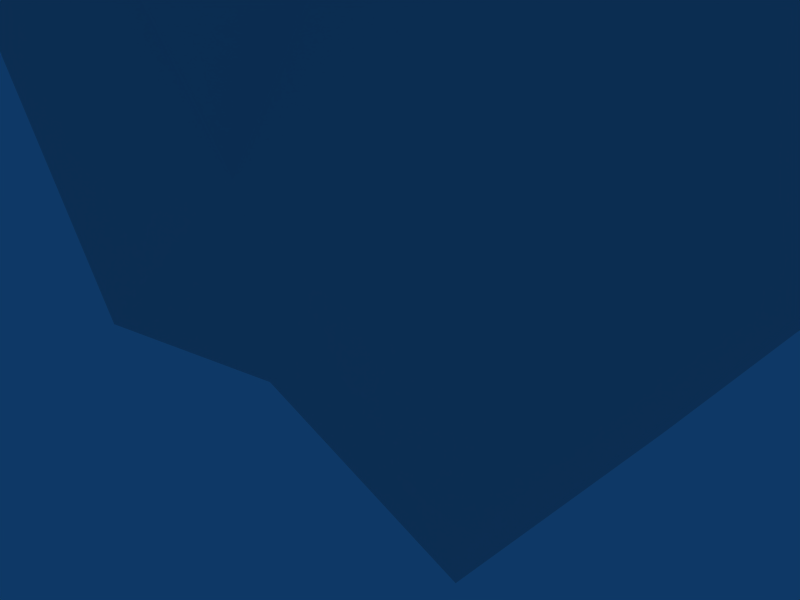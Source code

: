 # Source: 1.blend  (saved by Blender 2.47.0; exported with 4.5.12 LTS)
import bpy
from mathutils import Matrix  # noqa: F401  (used for matrix-valued properties, if any)

bpy.ops.wm.read_factory_settings(use_empty=True)
scene = bpy.context.scene
scene.name = 'Scene'

# ---- collections
col_collection_1 = bpy.data.collections.new('Collection 1'); scene.collection.children.link(col_collection_1)
col_collection_1.hide_render = True
col_collection_1.hide_viewport = True
col_collection_2 = bpy.data.collections.new('Collection 2'); scene.collection.children.link(col_collection_2)

# ---- world
world_world = bpy.data.worlds.new('World'); scene.world = world_world
world_world.color = (0.05656, 0.2208, 0.4)
world_world.use_sun_shadow = False
world_world.sun_shadow_jitter_overblur = 0.0
world_world.cycles.sampling_method = 'MANUAL'
world_world.cycles.sample_map_resolution = 256

# ---- cameras
cam_camera = bpy.data.cameras.new('Camera')
cam_camera.passepartout_alpha = 0.2
cam_camera.clip_end = 100.0
cam_camera.lens = 35.0
cam_camera.ortho_scale = 7.314
cam_camera.show_passepartout = False
cam_camera.show_safe_areas = True
cam_camera.dof.focus_distance = 0.0
cam_camera.dof.aperture_fstop = 128.0

# ---- lights
light_spot = bpy.data.lights.new('Spot', 'POINT')
light_spot.transmission_factor = 0.0
light_spot.cutoff_distance = 30.0
light_spot.energy = 100.0
light_spot.shadow_buffer_clip_start = 1.001
light_spot.shadow_soft_size = 1.0
light_spot.shadow_maximum_resolution = 0.006
light_spot.use_absolute_resolution = True
light_spot.cycles.use_multiple_importance_sampling = False

# ---- meshes
me_plane = bpy.data.meshes.new('Plane')
me_plane.from_pydata([(4.675, -0.8405, -2.567e-07), (-1.374e-07, -0.8405, -4.675), (-4.675, -0.8405, 7.286e-07), (1.439e-06, -0.8405, 4.675), (1.439e-06, 0.6985, 4.675), (-4.675, 0.6985, 7.286e-07), (-1.374e-07, 0.6985, -4.675), (4.675, 0.6985, -2.567e-07)], [], [(0, 3, 2, 1), (2, 3, 4, 5), (3, 0, 7, 4), (0, 1, 6, 7), (1, 2, 5, 6), (5, 4, 7, 6)])
_uv = me_plane.uv_layers.new(name='UVTex')
_uv.uv.foreach_set('vector', [1.0, 0.5, 0.5, 1.0, 0.0, 0.5, 0.5, 0.0, 0.0, 0.5, 0.5, 1.0, 0.5, 1.0, 0.0, 0.5, 0.5, 1.0, 1.0, 0.5, 1.0, 0.5, 0.5, 1.0, 1.0, 0.5, 0.5, 0.0, 0.5, 5.1e-08, 1.0, 0.5, 0.5, 0.0, 0.0, 0.5, 0.0, 0.5, 0.5, 5.1e-08, 1.0, 0.5, 0.5, 1.0, 0.0, 0.5, 0.5, 5.208e-08])
me_plane.use_remesh_preserve_volume = False
me_plane.use_remesh_preserve_attributes = False
me_plane.use_mirror_vertex_groups = False
me_plane.update()
me_plane_004 = bpy.data.meshes.new('Plane.004')
me_plane_004.from_pydata([(0.0, 1.494, -3.275), (5.153, -1.555, 3.073), (5.153, 1.555, 3.073), (-5.153, -1.555, 3.073), (0.0, -3.529, 1.978), (0.0, 3.529, 1.978), (4.127, -1.555, 4.603), (4.127, 1.555, 4.603), (0.0, -1.657, 4.597), (0.0, 1.657, 4.597), (2.666, -1.657, -5.542), (-2.666, -1.657, -5.542), (-2.652, 1.226, -5.724), (8.055, -1.657, 2.864), (8.186, 1.226, 2.908), (-8.055, -1.657, 2.864), (5.214, -1.657, 7.163), (5.268, 1.226, 7.323), (-5.214, -1.657, 7.163), (-5.268, 1.226, 7.323), (0.0, -1.657, 7.163), (0.0, 1.226, 7.323), (2.652, 1.226, -5.724), (-8.186, 1.226, 2.908), (6.475, -1.452, 4.927), (6.545, 1.123, 5.004), (-6.475, -1.452, 4.927), (-6.545, 1.123, 5.004), (0.0, -1.331, -5.253), (0.0, 1.062, -5.366), (-4.127, -1.555, 4.603), (-4.127, 1.555, 4.603), (-5.153, 1.555, 3.073), (0.0, -1.494, -3.275)], [], [(1, 6, 4), (5, 7, 2), (4, 30, 3), (32, 31, 5), (6, 8, 4), (5, 9, 7), (4, 8, 30), (31, 9, 5), (33, 1, 4), (2, 0, 5), (4, 3, 33), (0, 32, 5), (6, 16, 20, 8), (21, 17, 7, 9), (20, 18, 30, 8), (31, 19, 21, 9), (33, 10, 13, 1), (0, 2, 14, 22), (15, 11, 33, 3), (0, 12, 23, 32), (20, 16, 17, 21), (19, 18, 20, 21), (13, 10, 22, 14), (12, 11, 15, 23), (17, 16, 24, 25), (26, 18, 19, 27), (13, 14, 25, 24), (27, 23, 15, 26), (22, 10, 28, 29), (28, 11, 12, 29), (16, 6, 24), (7, 17, 25), (30, 18, 26), (19, 31, 27), (1, 13, 24), (25, 14, 2), (26, 15, 3), (32, 23, 27), (10, 33, 28), (0, 22, 29), (33, 11, 28), (12, 0, 29), (6, 1, 24), (25, 2, 7), (26, 3, 30), (31, 32, 27)])
me_plane_004.polygons.foreach_set('use_smooth', [True] * 46)
_k = set([(0, 2), (0, 5), (0, 32), (1, 4), (1, 6), (1, 33), (2, 5), (2, 7), (3, 4), (3, 30), (3, 33), (4, 6), (4, 30), (4, 33), (5, 7), (5, 31), (5, 32), (6, 8), (7, 9), (8, 30), (9, 31), (31, 32)])
me_plane_004.attributes.new('sharp_edge', 'BOOLEAN', 'EDGE').data.foreach_set('value', [ (min(e.vertices), max(e.vertices)) in _k for e in me_plane_004.edges])
_uv = me_plane_004.uv_layers.new(name='UVTex')
_uv.uv.foreach_set('vector', [0.5412, 0.4494, 0.5073, 0.5998, 0.1391, 0.5652, 0.1391, 0.5652, 0.5073, 0.5998, 0.5412, 0.4494, 0.1391, 0.5652, 0.5073, 0.5998, 0.5412, 0.4494, 0.5412, 0.4494, 0.5073, 0.5998, 0.1391, 0.5652, 0.5073, 0.5998, 0.2194, 0.6834, 0.1391, 0.5652, 0.1391, 0.5652, 0.2194, 0.6834, 0.5073, 0.5998, 0.1391, 0.5652, 0.2194, 0.6834, 0.5073, 0.5998, 0.5073, 0.5998, 0.2194, 0.6834, 0.1391, 0.5652, 0.1096, 0.2667, 0.5412, 0.4494, 0.1391, 0.5652, 0.5412, 0.4494, 0.1096, 0.2667, 0.1391, 0.5652, 0.1391, 0.5652, 0.5412, 0.4494, 0.1096, 0.2667, 0.1096, 0.2667, 0.5412, 0.4494, 0.1391, 0.5652, 0.5073, 0.5998, 0.7107, 0.7343, 0.3776, 0.8337, 0.2194, 0.6834, 0.4891, 0.9024, 0.8158, 0.7666, 0.5073, 0.5998, 0.2194, 0.6834, 0.3776, 0.8337, 0.7107, 0.7343, 0.5073, 0.5998, 0.2194, 0.6834, 0.5073, 0.5998, 0.8158, 0.7666, 0.4891, 0.9024, 0.2194, 0.6834, 0.1096, 0.2667, 0.3, 0.1653, 0.7302, 0.3424, 0.5412, 0.4494, 0.1096, 0.2667, 0.5412, 0.4494, 0.8247, 0.3004, 0.2762, 0.1005, 0.7302, 0.3424, 0.3, 0.1653, 0.1096, 0.2667, 0.5412, 0.4494, 0.1096, 0.2667, 0.2762, 0.1005, 0.8247, 0.3004, 0.5412, 0.4494, 0.8857, 0.9121, 0.8857, 0.6833, 0.9779, 0.6833, 0.9779, 0.9109, 0.9779, 0.6833, 0.8857, 0.6833, 0.8857, 0.9121, 0.9779, 0.9109, 0.8857, 0.375, 0.8857, 0.1734, 0.9779, 0.1734, 0.9779, 0.375, 0.9779, 0.1734, 0.8857, 0.1734, 0.8857, 0.375, 0.9779, 0.375, 0.9779, 0.6833, 0.8857, 0.6833, 0.8857, 0.5312, 0.9779, 0.5261, 0.8857, 0.5312, 0.8857, 0.6833, 0.9779, 0.6833, 0.9779, 0.5261, 0.8857, 0.375, 0.9779, 0.375, 0.9779, 0.5261, 0.8857, 0.5312, 0.9779, 0.5261, 0.9779, 0.375, 0.8857, 0.375, 0.8857, 0.5312, 0.9779, 0.1734, 0.8857, 0.1734, 0.8857, 0.07099, 0.9779, 0.07099, 0.8857, 0.07099, 0.8857, 0.1734, 0.9779, 0.1734, 0.9779, 0.07099, 0.7107, 0.7343, 0.5073, 0.5998, 0.7431, 0.5387, 0.5073, 0.5998, 0.8158, 0.7666, 0.8396, 0.5317, 0.5073, 0.5998, 0.7107, 0.7343, 0.7431, 0.5387, 0.8158, 0.7666, 0.5073, 0.5998, 0.8396, 0.5317, 0.5412, 0.4494, 0.7302, 0.3424, 0.7431, 0.5387, 0.8396, 0.5317, 0.8247, 0.3004, 0.5412, 0.4494, 0.7431, 0.5387, 0.7302, 0.3424, 0.5412, 0.4494, 0.5412, 0.4494, 0.8247, 0.3004, 0.8396, 0.5317, 0.3, 0.1653, 0.1096, 0.2667, 0.1398, 0.1529, 0.1096, 0.2667, 0.2762, 0.1005, 0.1346, 0.09453, 0.1096, 0.2667, 0.3, 0.1653, 0.1398, 0.1529, 0.2762, 0.1005, 0.1096, 0.2667, 0.1346, 0.09453, 0.5073, 0.5998, 0.5412, 0.4494, 0.7431, 0.5387, 0.8396, 0.5317, 0.5412, 0.4494, 0.5073, 0.5998, 0.7431, 0.5387, 0.5412, 0.4494, 0.5073, 0.5998, 0.5073, 0.5998, 0.5412, 0.4494, 0.8396, 0.5317])
me_plane_004.use_remesh_preserve_volume = False
me_plane_004.use_remesh_preserve_attributes = False
me_plane_004.use_mirror_vertex_groups = False
me_plane_004.update()

# ---- objects
ob_plane = bpy.data.objects.new('Plane', me_plane)
ob_lamp = bpy.data.objects.new('Lamp', light_spot)
ob_camera = bpy.data.objects.new('Camera', cam_camera)
ob_plane_001 = bpy.data.objects.new('Plane.001', me_plane_004)

# ---- transforms, parenting, visibility, modifiers, constraints
ob_plane.location = (0.0, 0.0, 8.949)
ob_plane.scale = (2.791, 2.791, 2.791)
ob_plane.lock_rotations_4d = False
ob_plane.empty_display_type = 'ARROWS'
ob_plane.color = (0.0, 0.0, 0.0, 1.0)
ob_plane.lineart.crease_threshold = 0.0
ob_lamp.location = (4.076, 1.005, 5.904)
ob_lamp.rotation_euler = (0.6503, 0.05522, 1.866)
ob_lamp.lock_rotations_4d = False
ob_lamp.empty_display_type = 'ARROWS'
ob_lamp.color = (0.0, 0.0, 0.0, 0.0)
ob_lamp.lineart.crease_threshold = 0.0
ob_camera.location = (7.481, -6.508, 5.344)
ob_camera.rotation_euler = (1.109, 0.01082, 0.8149)
ob_camera.lock_rotations_4d = False
ob_camera.empty_display_type = 'ARROWS'
ob_camera.color = (0.0, 0.0, 0.0, 0.0)
ob_camera.display_type = 'WIRE'
ob_camera.lineart.crease_threshold = 0.0
ob_plane_001.location = (0.0, 0.0, 7.264)
ob_plane_001.scale = (1.407, 1.407, 1.407)
ob_plane_001.lock_rotations_4d = False
ob_plane_001.empty_display_type = 'ARROWS'
ob_plane_001.color = (0.0, 0.0, 0.0, 1.0)
ob_plane_001.lineart.crease_threshold = 0.0
_m = ob_plane_001.modifiers.new('EdgeSplit', 'EDGE_SPLIT')

# ---- collection membership
col_collection_1.objects.link(ob_plane)
col_collection_1.objects.link(ob_lamp)
col_collection_1.objects.link(ob_camera)
col_collection_2.objects.link(ob_plane_001)

# ---- scene / render settings (as saved in the file)
scene.camera = ob_camera
scene.frame_start = 1; scene.frame_end = 250; scene.frame_set(1)
scene.render.engine = 'BLENDER_EEVEE_NEXT'
scene.render.image_settings.color_mode = 'RGB'
scene.render.image_settings.compression = 90
scene.render.resolution_x = 800
scene.render.resolution_y = 600
scene.render.pixel_aspect_x = 100.0
scene.render.pixel_aspect_y = 100.0
scene.render.fps = 25
scene.render.dither_intensity = 0.0
scene.render.use_compositing = False
scene.render.use_sequencer = False
scene.render.bake_margin = 2
scene.render.bake_bias = 0.0
scene.render.use_stamp_time = False
scene.render.use_stamp_date = False
scene.render.use_stamp_frame = False
scene.render.use_stamp_camera = False
scene.render.use_stamp_scene = False
scene.render.use_stamp_filename = False
scene.render.use_stamp_render_time = False
scene.render.stamp_font_size = 0
scene.cycles.use_denoising = False
scene.cycles.samples = 10
scene.cycles.sampling_pattern = 'TABULATED_SOBOL'
scene.cycles.light_sampling_threshold = 0.0
scene.cycles.use_adaptive_sampling = False
scene.cycles.use_light_tree = False
scene.cycles.blur_glossy = 0.0
scene.cycles.volume_bounces = 1
scene.cycles.pixel_filter_type = 'GAUSSIAN'
scene.cycles.sample_clamp_indirect = 0.0
scene.view_settings.view_transform = 'Raw'
bpy.context.view_layer.update()

